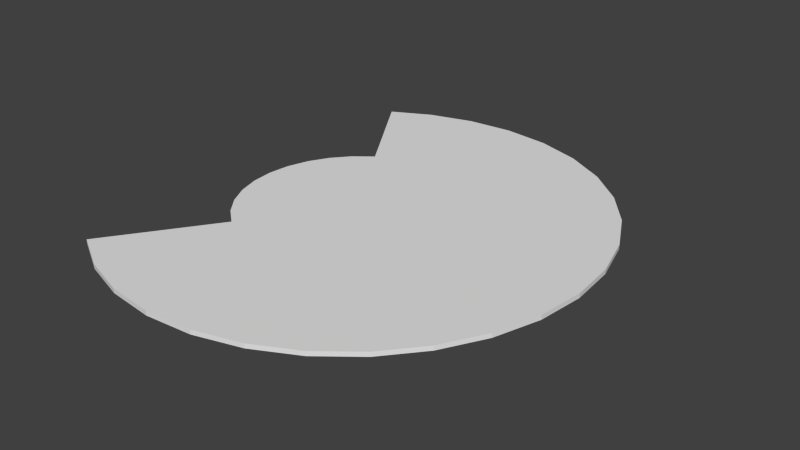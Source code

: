 # Source: ceiling.blend  (saved by Blender 2.68.0; exported with 4.5.12 LTS)
import bpy
from mathutils import Matrix  # noqa: F401  (used for matrix-valued properties, if any)

bpy.ops.wm.read_factory_settings(use_empty=True)
scene = bpy.context.scene
scene.name = 'Scene'

# ---- collections
col_collection_1 = bpy.data.collections.new('Collection 1'); scene.collection.children.link(col_collection_1)

# ---- world
world_world = bpy.data.worlds.new('World'); scene.world = world_world
world_world.color = (0.05088, 0.05088, 0.05088)
world_world.use_sun_shadow = False
world_world.sun_shadow_jitter_overblur = 0.0
world_world.cycles.sampling_method = 'MANUAL'
world_world.cycles.sample_map_resolution = 256

# ---- meshes
me_cylinder_005 = bpy.data.meshes.new('Cylinder.005')
me_cylinder_005.from_pydata([(-2.896, 4.489, -0.05), (-2.896, 4.489, 0.05), (-2.014, 4.945, 0.05), (-2.014, 4.945, -0.05), (-2.846, 4.41, 0.05), (5.304, -0.08434, 0.05), (-1.009, 5.236, -0.05), (-1.009, 5.236, 0.05), (-2.846, 4.41, -0.05), (5.304, -0.08434, -0.05), (-2.831, 4.386, 0.05), (5.188, -1.125, 0.05), (5.215, 0.9587, 0.05), (5.215, 0.9587, -0.05), (0.03427, 5.325, -0.05), (0.03427, 5.325, 0.05), (5.188, -1.125, -0.05), (-2.831, 4.386, -0.05), (-1.766, 2.71, 0.05), (4.924, 1.964, -0.05), (4.924, 1.964, 0.05), (1.075, 5.209, -0.05), (1.075, 5.209, 0.05), (-1.766, 2.71, -0.05), (-1.461, 2.229, 0.05), (4.871, -2.122, 0.05), (4.871, -2.122, -0.05), (4.443, 2.894, -0.05), (4.443, 2.894, 0.05), (2.072, 4.892, -0.05), (2.072, 4.892, 0.05), (-1.461, 2.229, -0.05), (-1.815, 1.812, 0.05), (-1.957, 1.643, 0.05), (-1.424, 2.124, 0.05), (-1.402, 2.136, 0.05), (4.365, -3.039, -0.05), (4.365, -3.039, 0.05), (3.789, 3.712, -0.05), (3.789, 3.712, 0.05), (2.989, 4.386, -0.05), (2.989, 4.386, 0.05), (-1.957, 1.643, -0.05), (-1.815, 1.812, -0.05), (-1.424, 2.124, -0.05), (-1.402, 2.136, -0.05), (-2.137, 1.43, 0.05), (-2.137, 1.43, 0.05), (-2.137, 1.43, -0.05), (-2.137, 1.43, -0.05), (3.691, -3.839, -0.05), (3.691, -3.839, 0.05), (-2.463, 0.7264, 0.05), (-2.379, 0.9921, 0.05), (-2.463, 0.7264, -0.05), (-2.379, 0.9921, -0.05), (-2.538, 0.4414, -0.05), (-2.53, 0.5157, -0.05), (-2.538, 0.4414, 0.05), (-2.53, 0.5157, 0.05), (2.873, -4.493, -0.05), (2.873, -4.493, 0.05), (-2.55, -0.3982, -0.05), (-2.585, 0.01893, -0.05), (-2.55, -0.3982, 0.05), (-2.585, 0.01893, 0.05), (-2.438, -0.8432, -0.05), (-2.543, -0.4792, -0.05), (-2.438, -0.8432, 0.05), (-2.543, -0.4792, 0.05), (1.943, -4.974, -0.05), (1.943, -4.974, 0.05), (-1.56, -2.048, -0.05), (-2.404, -0.9594, -0.05), (-1.862, -1.794, -0.05), (-2.174, -1.403, -0.05), (-1.56, -2.048, 0.05), (-2.404, -0.9594, 0.05), (-2.174, -1.403, 0.05), (-1.862, -1.794, 0.05), (-1.716, -2.459, -0.05), (-1.48, -2.116, -0.05), (-1.48, -2.116, 0.05), (-1.716, -2.459, 0.05), (0.9375, -5.265, -0.05), (0.9375, -5.265, 0.05), (-1.964, -2.82, -0.05), (-1.964, -2.82, 0.05), (-2.174, -3.126, -0.05), (-2.174, -3.126, 0.05), (-0.1055, -5.354, -0.05), (-0.1055, -5.354, 0.05), (-2.385, -3.433, -0.05), (-2.385, -3.433, 0.05), (-2.55, -3.674, -0.05), (-2.55, -3.674, 0.05), (-1.146, -5.238, -0.05), (-1.146, -5.238, 0.05), (-2.716, -3.914, -0.05), (-2.716, -3.914, 0.05), (-2.83, -4.08, -0.05), (-2.83, -4.08, 0.05), (-2.144, -4.921, -0.05), (-2.144, -4.921, 0.05), (-2.944, -4.246, -0.05), (-2.944, -4.246, 0.05), (-3.002, -4.331, -0.05), (-3.002, -4.331, 0.05), (-3.06, -4.415, 0.05), (-3.06, -4.415, -0.05)], [], [(0, 1, 2, 3), (2, 7, 6, 3), (7, 15, 14, 6), (15, 22, 21, 14), (22, 30, 29, 21), (30, 41, 40, 29), (41, 39, 38, 40), (39, 28, 27, 38), (28, 20, 19, 27), (20, 12, 13, 19), (12, 5, 9, 13), (5, 11, 16, 9), (11, 25, 26, 16), (25, 37, 36, 26), (37, 51, 50, 36), (51, 61, 60, 50), (61, 71, 70, 60), (71, 85, 84, 70), (85, 91, 90, 84), (91, 97, 96, 90), (108, 103, 107), (103, 97, 105, 107), (105, 97, 101), (97, 91, 99, 101), (99, 91, 95), (91, 85, 93, 95), (93, 85, 89), (85, 71, 87, 89), (87, 71, 83), (71, 61, 76, 82), (82, 83, 71), (77, 78, 76, 68), (78, 79, 76), (76, 61, 68), (64, 69, 68, 61), (61, 51, 64), (58, 65, 64, 51), (52, 59, 58, 51), (51, 37, 52), (46, 53, 52, 37), (33, 47, 46, 25), (46, 37, 25), (25, 35, 34, 32), (25, 24, 35), (32, 33, 25), (24, 25, 11, 18), (18, 11, 10), (10, 11, 5, 4), (4, 5, 2, 1), (5, 12, 2), (12, 7, 2), (12, 20, 7), (20, 15, 7), (20, 28, 15), (28, 22, 15), (28, 39, 22), (39, 30, 22), (39, 41, 30), (109, 102, 103, 108), (97, 103, 102, 96), (106, 102, 109), (104, 96, 102, 106), (100, 96, 104), (98, 90, 96, 100), (94, 90, 98), (92, 84, 90, 94), (88, 84, 92), (86, 70, 84, 88), (80, 70, 86), (72, 60, 70, 81), (70, 80, 81), (72, 75, 73, 66), (72, 74, 75), (66, 60, 72), (62, 60, 66, 67), (62, 50, 60), (56, 50, 62, 63), (54, 50, 56, 57), (54, 36, 50), (48, 36, 54, 55), (42, 26, 48, 49), (26, 36, 48), (26, 43, 44, 45), (45, 31, 26), (26, 42, 43), (16, 26, 31, 23), (17, 16, 23), (9, 16, 17, 8), (8, 0, 3, 9), (3, 13, 9), (3, 6, 13), (6, 19, 13), (6, 14, 19), (14, 27, 19), (14, 21, 27), (21, 38, 27), (21, 29, 38), (29, 40, 38), (98, 100, 95, 94), (104, 99, 95, 100), (93, 89, 92, 94), (95, 93, 94), (89, 87, 88, 92), (104, 105, 101, 99), (87, 83, 86, 88), (83, 82, 80, 86), (106, 109, 107, 105), (109, 108, 107), (104, 106, 105), (82, 81, 80), (10, 8, 17, 23), (23, 31, 18, 10), (4, 0, 8, 10), (31, 45, 24, 18), (1, 0, 4), (45, 35, 24), (72, 81, 76, 74), (81, 82, 76), (76, 79, 74), (74, 79, 78, 75), (73, 75, 78, 77), (66, 73, 68, 67), (73, 77, 68), (68, 69, 67), (62, 69, 64, 63), (62, 67, 69), (64, 65, 63), (56, 63, 58, 59), (59, 57, 56), (63, 65, 58), (54, 59, 52, 53), (54, 57, 59), (53, 55, 54), (49, 48, 46, 47), (48, 55, 53, 46), (43, 42, 33, 32), (49, 47, 33, 42), (43, 32, 34, 44), (44, 34, 35, 45)])
me_cylinder_005.use_remesh_preserve_volume = False
me_cylinder_005.use_remesh_preserve_attributes = False
me_cylinder_005.use_mirror_vertex_groups = False
me_cylinder_005.update()

# ---- objects
ob_cylinder = bpy.data.objects.new('Cylinder', me_cylinder_005)

# ---- transforms, parenting, visibility, modifiers, constraints
ob_cylinder.location = (0.0, 0.0, 0.0)
ob_cylinder.lineart.crease_threshold = 0.0

# ---- collection membership
col_collection_1.objects.link(ob_cylinder)

# ---- scene / render settings (as saved in the file)
scene.frame_start = 1; scene.frame_end = 250; scene.frame_set(1)
scene.render.engine = 'BLENDER_EEVEE_NEXT'
scene.render.image_settings.color_mode = 'RGB'
scene.render.image_settings.compression = 90
scene.render.resolution_percentage = 50
scene.render.dither_intensity = 0.0
scene.cycles.use_denoising = False
scene.cycles.samples = 10
scene.cycles.sampling_pattern = 'TABULATED_SOBOL'
scene.cycles.light_sampling_threshold = 0.0
scene.cycles.use_adaptive_sampling = False
scene.cycles.use_light_tree = False
scene.cycles.blur_glossy = 0.0
scene.cycles.volume_bounces = 1
scene.cycles.pixel_filter_type = 'GAUSSIAN'
scene.cycles.sample_clamp_indirect = 0.0
scene.view_settings.view_transform = 'Standard'
bpy.context.view_layer.update()

# ---- added for rendering (the .blend has no active camera and no usable light): camera, sun
cam_auto = bpy.data.cameras.new('AutoCamera')
cam_auto.lens = 50.0
cam_auto.sensor_width = 36.0
cam_auto.clip_end = 1000.0
ob_auto_camera = bpy.data.objects.new('AutoCamera', cam_auto)
scene.collection.objects.link(ob_auto_camera)
ob_auto_camera.location = (13.6726, -15.0754, 10.0406)
ob_auto_camera.rotation_euler = (1.09748, -7.21219e-08, 0.694738)
scene.camera = ob_auto_camera
light_auto_sun = bpy.data.lights.new('AutoSun', 'SUN')
light_auto_sun.energy = 3.0
light_auto_sun.angle = 0.0523599
ob_auto_sun = bpy.data.objects.new('AutoSun', light_auto_sun)
scene.collection.objects.link(ob_auto_sun)
ob_auto_sun.rotation_euler = (0.872665, 0.174533, 0.523599)
bpy.context.view_layer.update()
